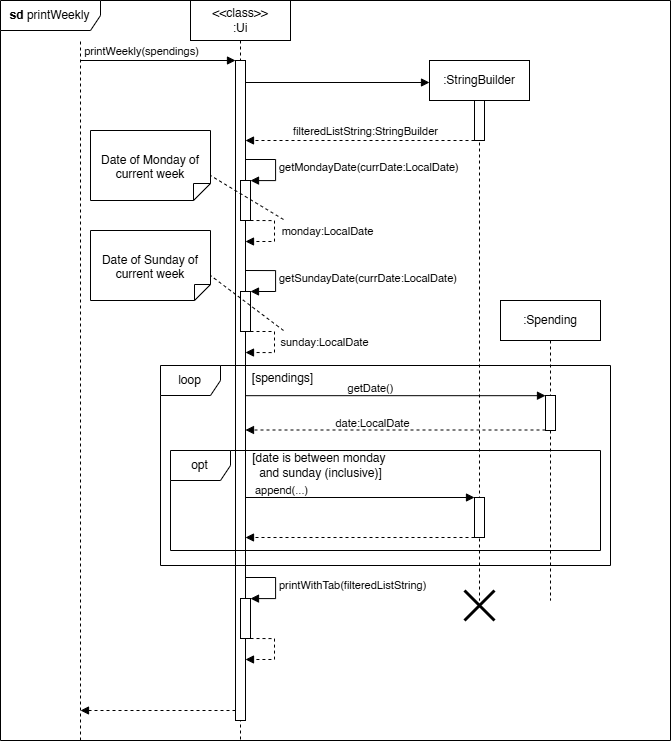

The diagram above was exported from draw.io. Its source (the exported page's mxGraphModel, read from the mxfile embedded in the PNG):
<mxGraphModel dx="1444" dy="833" grid="1" gridSize="10" guides="1" tooltips="1" connect="1" arrows="1" fold="1" page="1" pageScale="1" pageWidth="827" pageHeight="1169" math="0" shadow="0">
  <root>
    <mxCell id="0" />
    <mxCell id="1" parent="0" />
    <mxCell id="DzmFbw8f4VmbmkQMaoc1-1" value="" style="endArrow=none;dashed=1;html=1;rounded=0;" edge="1" parent="1">
      <mxGeometry width="50" height="50" relative="1" as="geometry">
        <mxPoint x="160" y="760" as="sourcePoint" />
        <mxPoint x="160" y="60" as="targetPoint" />
      </mxGeometry>
    </mxCell>
    <mxCell id="DzmFbw8f4VmbmkQMaoc1-2" value="" style="html=1;verticalAlign=bottom;labelBackgroundColor=none;endArrow=block;endFill=1;rounded=0;" edge="1" parent="1" target="DzmFbw8f4VmbmkQMaoc1-4">
      <mxGeometry width="160" relative="1" as="geometry">
        <mxPoint x="160" y="80" as="sourcePoint" />
        <mxPoint x="340" y="80" as="targetPoint" />
      </mxGeometry>
    </mxCell>
    <mxCell id="DzmFbw8f4VmbmkQMaoc1-6" value="printWeekly(spendings)" style="edgeLabel;html=1;align=center;verticalAlign=middle;resizable=0;points=[];" vertex="1" connectable="0" parent="DzmFbw8f4VmbmkQMaoc1-2">
      <mxGeometry x="0.1749" y="-1" relative="1" as="geometry">
        <mxPoint x="-31" y="-11" as="offset" />
      </mxGeometry>
    </mxCell>
    <mxCell id="DzmFbw8f4VmbmkQMaoc1-3" value="&amp;lt;&amp;lt;class&amp;gt;&amp;gt;&lt;div&gt;:Ui&lt;/div&gt;" style="shape=umlLifeline;perimeter=lifelinePerimeter;whiteSpace=wrap;html=1;container=1;dropTarget=0;collapsible=0;recursiveResize=0;outlineConnect=0;portConstraint=eastwest;newEdgeStyle={&quot;curved&quot;:0,&quot;rounded&quot;:0};" vertex="1" parent="1">
      <mxGeometry x="270" y="20" width="100" height="740" as="geometry" />
    </mxCell>
    <mxCell id="DzmFbw8f4VmbmkQMaoc1-4" value="" style="html=1;points=[[0,0,0,0,5],[0,1,0,0,-5],[1,0,0,0,5],[1,1,0,0,-5]];perimeter=orthogonalPerimeter;outlineConnect=0;targetShapes=umlLifeline;portConstraint=eastwest;newEdgeStyle={&quot;curved&quot;:0,&quot;rounded&quot;:0};" vertex="1" parent="DzmFbw8f4VmbmkQMaoc1-3">
      <mxGeometry x="45" y="60" width="10" height="660" as="geometry" />
    </mxCell>
    <mxCell id="DzmFbw8f4VmbmkQMaoc1-15" value="getSundayDate(currDate:LocalDate)" style="html=1;align=left;spacingLeft=2;endArrow=block;rounded=0;edgeStyle=orthogonalEdgeStyle;curved=0;rounded=0;" edge="1" target="DzmFbw8f4VmbmkQMaoc1-16" parent="DzmFbw8f4VmbmkQMaoc1-3">
      <mxGeometry relative="1" as="geometry">
        <mxPoint x="55" y="270" as="sourcePoint" />
        <Array as="points">
          <mxPoint x="85" y="270" />
          <mxPoint x="85" y="291" />
        </Array>
      </mxGeometry>
    </mxCell>
    <mxCell id="DzmFbw8f4VmbmkQMaoc1-16" value="" style="html=1;points=[[0,0,0,0,5],[0,1,0,0,-5],[1,0,0,0,5],[1,1,0,0,-5]];perimeter=orthogonalPerimeter;outlineConnect=0;targetShapes=umlLifeline;portConstraint=eastwest;newEdgeStyle={&quot;curved&quot;:0,&quot;rounded&quot;:0};" vertex="1" parent="DzmFbw8f4VmbmkQMaoc1-3">
      <mxGeometry x="50" y="291" width="10" height="40" as="geometry" />
    </mxCell>
    <mxCell id="DzmFbw8f4VmbmkQMaoc1-17" value="" style="html=1;align=left;spacingLeft=2;endArrow=block;rounded=0;edgeStyle=orthogonalEdgeStyle;curved=0;rounded=0;dashed=1;" edge="1" parent="DzmFbw8f4VmbmkQMaoc1-3">
      <mxGeometry relative="1" as="geometry">
        <mxPoint x="60" y="331" as="sourcePoint" />
        <Array as="points">
          <mxPoint x="84" y="331" />
          <mxPoint x="84" y="352" />
        </Array>
        <mxPoint x="55" y="352" as="targetPoint" />
      </mxGeometry>
    </mxCell>
    <mxCell id="DzmFbw8f4VmbmkQMaoc1-18" value="sunday:LocalDate" style="edgeLabel;html=1;align=center;verticalAlign=middle;resizable=0;points=[];" vertex="1" connectable="0" parent="DzmFbw8f4VmbmkQMaoc1-17">
      <mxGeometry x="-0.0341" relative="1" as="geometry">
        <mxPoint x="49" y="-2" as="offset" />
      </mxGeometry>
    </mxCell>
    <mxCell id="DzmFbw8f4VmbmkQMaoc1-45" value="printWithTab(filteredListString)" style="html=1;align=left;spacingLeft=2;endArrow=block;rounded=0;edgeStyle=orthogonalEdgeStyle;curved=0;rounded=0;" edge="1" target="DzmFbw8f4VmbmkQMaoc1-46" parent="DzmFbw8f4VmbmkQMaoc1-3">
      <mxGeometry relative="1" as="geometry">
        <mxPoint x="55" y="577" as="sourcePoint" />
        <Array as="points">
          <mxPoint x="85" y="577" />
          <mxPoint x="85" y="598" />
        </Array>
      </mxGeometry>
    </mxCell>
    <mxCell id="DzmFbw8f4VmbmkQMaoc1-46" value="" style="html=1;points=[[0,0,0,0,5],[0,1,0,0,-5],[1,0,0,0,5],[1,1,0,0,-5]];perimeter=orthogonalPerimeter;outlineConnect=0;targetShapes=umlLifeline;portConstraint=eastwest;newEdgeStyle={&quot;curved&quot;:0,&quot;rounded&quot;:0};" vertex="1" parent="DzmFbw8f4VmbmkQMaoc1-3">
      <mxGeometry x="50" y="598" width="10" height="40" as="geometry" />
    </mxCell>
    <mxCell id="DzmFbw8f4VmbmkQMaoc1-47" value="" style="html=1;align=left;spacingLeft=2;endArrow=block;rounded=0;edgeStyle=orthogonalEdgeStyle;curved=0;rounded=0;dashed=1;" edge="1" parent="DzmFbw8f4VmbmkQMaoc1-3">
      <mxGeometry relative="1" as="geometry">
        <mxPoint x="60" y="638" as="sourcePoint" />
        <Array as="points">
          <mxPoint x="84" y="638" />
          <mxPoint x="84" y="659" />
        </Array>
        <mxPoint x="55" y="659" as="targetPoint" />
      </mxGeometry>
    </mxCell>
    <mxCell id="DzmFbw8f4VmbmkQMaoc1-5" value=":StringBuilder" style="shape=umlLifeline;perimeter=lifelinePerimeter;whiteSpace=wrap;html=1;container=1;dropTarget=0;collapsible=0;recursiveResize=0;outlineConnect=0;portConstraint=eastwest;newEdgeStyle={&quot;curved&quot;:0,&quot;rounded&quot;:0};" vertex="1" parent="1">
      <mxGeometry x="509" y="80" width="100" height="540" as="geometry" />
    </mxCell>
    <mxCell id="DzmFbw8f4VmbmkQMaoc1-8" value="" style="html=1;points=[[0,0,0,0,5],[0,1,0,0,-5],[1,0,0,0,5],[1,1,0,0,-5]];perimeter=orthogonalPerimeter;outlineConnect=0;targetShapes=umlLifeline;portConstraint=eastwest;newEdgeStyle={&quot;curved&quot;:0,&quot;rounded&quot;:0};" vertex="1" parent="DzmFbw8f4VmbmkQMaoc1-5">
      <mxGeometry x="45" y="40" width="10" height="40" as="geometry" />
    </mxCell>
    <mxCell id="DzmFbw8f4VmbmkQMaoc1-7" value="" style="html=1;verticalAlign=bottom;labelBackgroundColor=none;endArrow=block;endFill=1;rounded=0;" edge="1" parent="1">
      <mxGeometry width="160" relative="1" as="geometry">
        <mxPoint x="325" y="101.99999999999994" as="sourcePoint" />
        <mxPoint x="509" y="102" as="targetPoint" />
      </mxGeometry>
    </mxCell>
    <mxCell id="DzmFbw8f4VmbmkQMaoc1-9" value="" style="html=1;verticalAlign=bottom;labelBackgroundColor=none;endArrow=block;endFill=1;dashed=1;rounded=0;" edge="1" parent="1" source="DzmFbw8f4VmbmkQMaoc1-8">
      <mxGeometry width="160" relative="1" as="geometry">
        <mxPoint x="479" y="160" as="sourcePoint" />
        <mxPoint x="325" y="160" as="targetPoint" />
      </mxGeometry>
    </mxCell>
    <mxCell id="DzmFbw8f4VmbmkQMaoc1-10" value="filteredListString:StringBuilder" style="edgeLabel;html=1;align=center;verticalAlign=middle;resizable=0;points=[];" vertex="1" connectable="0" parent="DzmFbw8f4VmbmkQMaoc1-9">
      <mxGeometry x="-0.1682" y="-2" relative="1" as="geometry">
        <mxPoint x="-15" y="-8" as="offset" />
      </mxGeometry>
    </mxCell>
    <mxCell id="DzmFbw8f4VmbmkQMaoc1-11" value="" style="html=1;points=[[0,0,0,0,5],[0,1,0,0,-5],[1,0,0,0,5],[1,1,0,0,-5]];perimeter=orthogonalPerimeter;outlineConnect=0;targetShapes=umlLifeline;portConstraint=eastwest;newEdgeStyle={&quot;curved&quot;:0,&quot;rounded&quot;:0};" vertex="1" parent="1">
      <mxGeometry x="320" y="200" width="10" height="40" as="geometry" />
    </mxCell>
    <mxCell id="DzmFbw8f4VmbmkQMaoc1-12" value="getMondayDate(currDate:LocalDate)" style="html=1;align=left;spacingLeft=2;endArrow=block;rounded=0;edgeStyle=orthogonalEdgeStyle;curved=0;rounded=0;" edge="1" target="DzmFbw8f4VmbmkQMaoc1-11" parent="1">
      <mxGeometry relative="1" as="geometry">
        <mxPoint x="325" y="179" as="sourcePoint" />
        <Array as="points">
          <mxPoint x="355" y="179" />
          <mxPoint x="355" y="200" />
        </Array>
      </mxGeometry>
    </mxCell>
    <mxCell id="DzmFbw8f4VmbmkQMaoc1-13" value="" style="html=1;align=left;spacingLeft=2;endArrow=block;rounded=0;edgeStyle=orthogonalEdgeStyle;curved=0;rounded=0;dashed=1;" edge="1" parent="1" target="DzmFbw8f4VmbmkQMaoc1-4">
      <mxGeometry relative="1" as="geometry">
        <mxPoint x="330" y="240" as="sourcePoint" />
        <Array as="points">
          <mxPoint x="354" y="240" />
          <mxPoint x="354" y="261" />
        </Array>
        <mxPoint x="335" y="261" as="targetPoint" />
      </mxGeometry>
    </mxCell>
    <mxCell id="DzmFbw8f4VmbmkQMaoc1-14" value="monday:LocalDate" style="edgeLabel;html=1;align=center;verticalAlign=middle;resizable=0;points=[];" vertex="1" connectable="0" parent="DzmFbw8f4VmbmkQMaoc1-13">
      <mxGeometry x="-0.0341" relative="1" as="geometry">
        <mxPoint x="52" y="-2" as="offset" />
      </mxGeometry>
    </mxCell>
    <mxCell id="DzmFbw8f4VmbmkQMaoc1-20" value="Date of Monday of current week" style="shape=note2;boundedLbl=1;whiteSpace=wrap;html=1;size=17;verticalAlign=top;align=center;flipV=1;" vertex="1" parent="1">
      <mxGeometry x="170" y="150" width="120" height="70" as="geometry" />
    </mxCell>
    <mxCell id="DzmFbw8f4VmbmkQMaoc1-21" value="" style="endArrow=none;dashed=1;html=1;rounded=0;entryX=0;entryY=0;entryDx=120;entryDy=25;entryPerimeter=0;" edge="1" parent="1" target="DzmFbw8f4VmbmkQMaoc1-20">
      <mxGeometry width="50" height="50" relative="1" as="geometry">
        <mxPoint x="363" y="239" as="sourcePoint" />
        <mxPoint x="410" y="240" as="targetPoint" />
      </mxGeometry>
    </mxCell>
    <mxCell id="DzmFbw8f4VmbmkQMaoc1-22" value="Date of Sunday of current week" style="shape=note2;boundedLbl=1;whiteSpace=wrap;html=1;size=16;verticalAlign=top;align=center;flipV=1;" vertex="1" parent="1">
      <mxGeometry x="170" y="250" width="120" height="70" as="geometry" />
    </mxCell>
    <mxCell id="DzmFbw8f4VmbmkQMaoc1-23" value="" style="endArrow=none;dashed=1;html=1;rounded=0;entryX=0;entryY=0;entryDx=120;entryDy=25;entryPerimeter=0;" edge="1" parent="1" target="DzmFbw8f4VmbmkQMaoc1-22">
      <mxGeometry width="50" height="50" relative="1" as="geometry">
        <mxPoint x="363" y="350" as="sourcePoint" />
        <mxPoint x="440" y="260" as="targetPoint" />
      </mxGeometry>
    </mxCell>
    <mxCell id="DzmFbw8f4VmbmkQMaoc1-26" value="loop" style="shape=umlFrame;whiteSpace=wrap;html=1;pointerEvents=0;" vertex="1" parent="1">
      <mxGeometry x="240" y="385" width="450" height="200" as="geometry" />
    </mxCell>
    <mxCell id="DzmFbw8f4VmbmkQMaoc1-27" value="[spendings]" style="text;html=1;align=center;verticalAlign=middle;resizable=0;points=[];autosize=1;strokeColor=none;fillColor=none;" vertex="1" parent="1">
      <mxGeometry x="322" y="383" width="80" height="30" as="geometry" />
    </mxCell>
    <mxCell id="DzmFbw8f4VmbmkQMaoc1-28" value=":Spending" style="shape=umlLifeline;perimeter=lifelinePerimeter;whiteSpace=wrap;html=1;container=1;dropTarget=0;collapsible=0;recursiveResize=0;outlineConnect=0;portConstraint=eastwest;newEdgeStyle={&quot;curved&quot;:0,&quot;rounded&quot;:0};" vertex="1" parent="1">
      <mxGeometry x="580" y="320" width="100" height="300" as="geometry" />
    </mxCell>
    <mxCell id="DzmFbw8f4VmbmkQMaoc1-33" value="" style="html=1;points=[[0,0,0,0,5],[0,1,0,0,-5],[1,0,0,0,5],[1,1,0,0,-5]];perimeter=orthogonalPerimeter;outlineConnect=0;targetShapes=umlLifeline;portConstraint=eastwest;newEdgeStyle={&quot;curved&quot;:0,&quot;rounded&quot;:0};" vertex="1" parent="DzmFbw8f4VmbmkQMaoc1-28">
      <mxGeometry x="45" y="95" width="10" height="35" as="geometry" />
    </mxCell>
    <mxCell id="DzmFbw8f4VmbmkQMaoc1-34" value="" style="html=1;verticalAlign=bottom;labelBackgroundColor=none;endArrow=block;endFill=1;rounded=0;" edge="1" parent="1" source="DzmFbw8f4VmbmkQMaoc1-4">
      <mxGeometry width="160" relative="1" as="geometry">
        <mxPoint x="340" y="415" as="sourcePoint" />
        <mxPoint x="625" y="415.17999999999995" as="targetPoint" />
      </mxGeometry>
    </mxCell>
    <mxCell id="DzmFbw8f4VmbmkQMaoc1-35" value="getDate()" style="edgeLabel;html=1;align=center;verticalAlign=middle;resizable=0;points=[];" vertex="1" connectable="0" parent="DzmFbw8f4VmbmkQMaoc1-34">
      <mxGeometry x="0.0459" y="-1" relative="1" as="geometry">
        <mxPoint x="-32" y="-9" as="offset" />
      </mxGeometry>
    </mxCell>
    <mxCell id="DzmFbw8f4VmbmkQMaoc1-36" value="" style="html=1;verticalAlign=bottom;labelBackgroundColor=none;endArrow=block;endFill=1;dashed=1;rounded=0;" edge="1" parent="1">
      <mxGeometry width="160" relative="1" as="geometry">
        <mxPoint x="625" y="449.5" as="sourcePoint" />
        <mxPoint x="325" y="449.5" as="targetPoint" />
      </mxGeometry>
    </mxCell>
    <mxCell id="DzmFbw8f4VmbmkQMaoc1-37" value="&lt;font style=&quot;font-size: 11px;&quot;&gt;date:LocalDate&lt;/font&gt;" style="text;html=1;align=center;verticalAlign=middle;resizable=0;points=[];autosize=1;strokeColor=none;fillColor=none;" vertex="1" parent="1">
      <mxGeometry x="402" y="428" width="100" height="30" as="geometry" />
    </mxCell>
    <mxCell id="DzmFbw8f4VmbmkQMaoc1-38" value="opt" style="shape=umlFrame;whiteSpace=wrap;html=1;pointerEvents=0;" vertex="1" parent="1">
      <mxGeometry x="250" y="470" width="430" height="100" as="geometry" />
    </mxCell>
    <mxCell id="DzmFbw8f4VmbmkQMaoc1-39" value="[date is between monday&amp;nbsp;&lt;div&gt;and sunday (inclusive)]&lt;/div&gt;" style="text;html=1;align=center;verticalAlign=middle;resizable=0;points=[];autosize=1;strokeColor=none;fillColor=none;" vertex="1" parent="1">
      <mxGeometry x="320" y="465" width="160" height="40" as="geometry" />
    </mxCell>
    <mxCell id="DzmFbw8f4VmbmkQMaoc1-40" value="" style="html=1;points=[[0,0,0,0,5],[0,1,0,0,-5],[1,0,0,0,5],[1,1,0,0,-5]];perimeter=orthogonalPerimeter;outlineConnect=0;targetShapes=umlLifeline;portConstraint=eastwest;newEdgeStyle={&quot;curved&quot;:0,&quot;rounded&quot;:0};" vertex="1" parent="1">
      <mxGeometry x="554" y="517" width="10" height="40" as="geometry" />
    </mxCell>
    <mxCell id="DzmFbw8f4VmbmkQMaoc1-42" value="" style="html=1;verticalAlign=bottom;labelBackgroundColor=none;endArrow=block;endFill=1;rounded=0;" edge="1" parent="1" target="DzmFbw8f4VmbmkQMaoc1-40">
      <mxGeometry width="160" relative="1" as="geometry">
        <mxPoint x="325" y="517" as="sourcePoint" />
        <mxPoint x="509" y="517" as="targetPoint" />
      </mxGeometry>
    </mxCell>
    <mxCell id="DzmFbw8f4VmbmkQMaoc1-43" value="append(...)" style="edgeLabel;html=1;align=center;verticalAlign=middle;resizable=0;points=[];" vertex="1" connectable="0" parent="DzmFbw8f4VmbmkQMaoc1-42">
      <mxGeometry x="-0.4477" relative="1" as="geometry">
        <mxPoint x="-29" y="-8" as="offset" />
      </mxGeometry>
    </mxCell>
    <mxCell id="DzmFbw8f4VmbmkQMaoc1-44" value="" style="html=1;verticalAlign=bottom;labelBackgroundColor=none;endArrow=block;endFill=1;dashed=1;rounded=0;" edge="1" parent="1">
      <mxGeometry width="160" relative="1" as="geometry">
        <mxPoint x="554" y="557" as="sourcePoint" />
        <mxPoint x="325" y="557" as="targetPoint" />
      </mxGeometry>
    </mxCell>
    <mxCell id="DzmFbw8f4VmbmkQMaoc1-49" value="" style="shape=umlDestroy;whiteSpace=wrap;html=1;strokeWidth=3;targetShapes=umlLifeline;" vertex="1" parent="1">
      <mxGeometry x="544" y="610" width="30" height="30" as="geometry" />
    </mxCell>
    <mxCell id="DzmFbw8f4VmbmkQMaoc1-50" value="" style="html=1;verticalAlign=bottom;labelBackgroundColor=none;endArrow=block;endFill=1;dashed=1;rounded=0;" edge="1" parent="1" source="DzmFbw8f4VmbmkQMaoc1-4">
      <mxGeometry width="160" relative="1" as="geometry">
        <mxPoint x="310.0000000000002" y="730" as="sourcePoint" />
        <mxPoint x="160" y="730" as="targetPoint" />
      </mxGeometry>
    </mxCell>
    <mxCell id="DzmFbw8f4VmbmkQMaoc1-51" value="&lt;b&gt;sd&lt;/b&gt;&amp;nbsp;printWeekly" style="shape=umlFrame;whiteSpace=wrap;html=1;pointerEvents=0;width=100;height=30;" vertex="1" parent="1">
      <mxGeometry x="80" y="20" width="670" height="740" as="geometry" />
    </mxCell>
  </root>
</mxGraphModel>